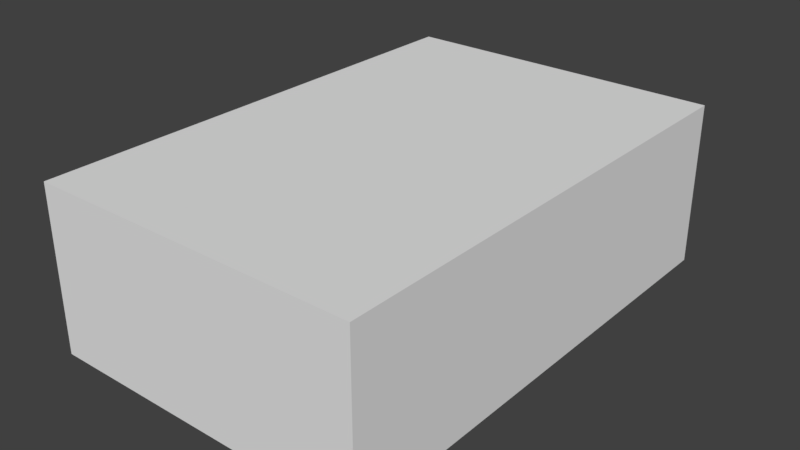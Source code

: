 # Source: Base.blend  (saved by Blender 2.77.0; exported with 4.5.12 LTS)
import bpy
from mathutils import Matrix  # noqa: F401  (used for matrix-valued properties, if any)

bpy.ops.wm.read_factory_settings(use_empty=True)
scene = bpy.context.scene
scene.name = 'Scene'

# ---- collections
col_collection_1 = bpy.data.collections.new('Collection 1'); scene.collection.children.link(col_collection_1)

# ---- materials (node trees are filled in below, after node groups)
mat_material = bpy.data.materials.new('Material')
mat_material.alpha_threshold = 0.0
mat_material.use_transparent_shadow = False
mat_material.roughness = 0.5
mat_material.line_color = (0.0, 0.0, 0.0, 1.0)

# ---- material node trees

# ---- world
world_world = bpy.data.worlds.new('World'); scene.world = world_world
world_world.color = (0.05088, 0.05088, 0.05088)
world_world.use_sun_shadow = False
world_world.sun_shadow_jitter_overblur = 0.0
world_world.cycles.sampling_method = 'MANUAL'

# ---- meshes
me_cube = bpy.data.meshes.new('Cube')
me_cube.from_pydata([(1.0, 1.5, 0.0), (1.0, 0.0, 0.0), (-1.192e-07, 3.576e-07, 0.0), (3.576e-07, 1.5, 0.0), (1.0, 1.5, 1.0), (1.0, -9.537e-07, 1.0), (-3.576e-07, 4.768e-07, 1.0), (5.96e-08, 1.5, 1.0), (1.0, 1.0, 0.0), (1.0, 0.5, 0.0), (3.974e-08, 0.5, 0.0), (1.987e-07, 1.0, 0.0), (1.0, 1.0, 1.0), (1.0, 0.5, 1.0), (-2.186e-07, 0.5, 1.0), (-7.947e-08, 1.0, 1.0), (0.5, 1.5, 0.0), (0.5, 1.788e-07, 0.0), (0.5, 1.5, 1.0), (0.5, -2.384e-07, 1.0), (0.5, 1.0, 1.0), (0.5, 0.5, 1.0), (0.5, 1.0, 0.0), (0.5, 0.5, 0.0)], [], [(23, 17, 2, 10), (21, 14, 6, 19), (9, 13, 5, 1), (18, 16, 3, 7), (0, 4, 12, 8), (8, 12, 13, 9), (18, 7, 15, 20), (20, 15, 14, 21), (16, 22, 11, 3), (22, 23, 10, 11), (8, 9, 23, 22), (0, 8, 22, 16), (12, 20, 21, 13), (4, 18, 20, 12), (4, 0, 16, 18), (13, 21, 19, 5), (9, 1, 17, 23)])
me_cube.materials.append(mat_material)
me_cube.use_remesh_preserve_volume = False
me_cube.use_remesh_preserve_attributes = False
me_cube.use_mirror_vertex_groups = False
me_cube.update()

# ---- objects
ob_cube = bpy.data.objects.new('Cube', me_cube)

# ---- transforms, parenting, visibility, modifiers, constraints
ob_cube.location = (0.0, 0.0, 0.0)
ob_cube.lock_rotations_4d = False
ob_cube.empty_display_type = 'ARROWS'
ob_cube.lineart.crease_threshold = 0.0
_m = ob_cube.modifiers.new('Mirror', 'MIRROR')
_m.use_axis = (True, True, False)

# ---- collection membership
col_collection_1.objects.link(ob_cube)

# ---- scene / render settings (as saved in the file)
scene.frame_start = 1; scene.frame_end = 250; scene.frame_set(1)
scene.render.engine = 'BLENDER_EEVEE_NEXT'
scene.render.resolution_percentage = 50
scene.render.dither_intensity = 0.0
scene.cycles.use_denoising = False
scene.cycles.samples = 128
scene.cycles.sampling_pattern = 'TABULATED_SOBOL'
scene.cycles.light_sampling_threshold = 0.0
scene.cycles.use_adaptive_sampling = False
scene.cycles.use_light_tree = False
scene.cycles.blur_glossy = 0.0
scene.cycles.sample_clamp_indirect = 0.0
scene.view_settings.view_transform = 'Standard'
bpy.context.view_layer.update()

# ---- added for rendering (the .blend has no active camera and no usable light): camera, sun
cam_auto = bpy.data.cameras.new('AutoCamera')
cam_auto.lens = 50.0
cam_auto.sensor_width = 36.0
cam_auto.clip_end = 1000.0
ob_auto_camera = bpy.data.objects.new('AutoCamera', cam_auto)
scene.collection.objects.link(ob_auto_camera)
ob_auto_camera.location = (3.46187, -4.15425, 3.2695)
ob_auto_camera.rotation_euler = (1.09748, -7.21219e-08, 0.694738)
scene.camera = ob_auto_camera
light_auto_sun = bpy.data.lights.new('AutoSun', 'SUN')
light_auto_sun.energy = 3.0
light_auto_sun.angle = 0.0523599
ob_auto_sun = bpy.data.objects.new('AutoSun', light_auto_sun)
scene.collection.objects.link(ob_auto_sun)
ob_auto_sun.rotation_euler = (0.872665, 0.174533, 0.523599)
bpy.context.view_layer.update()

